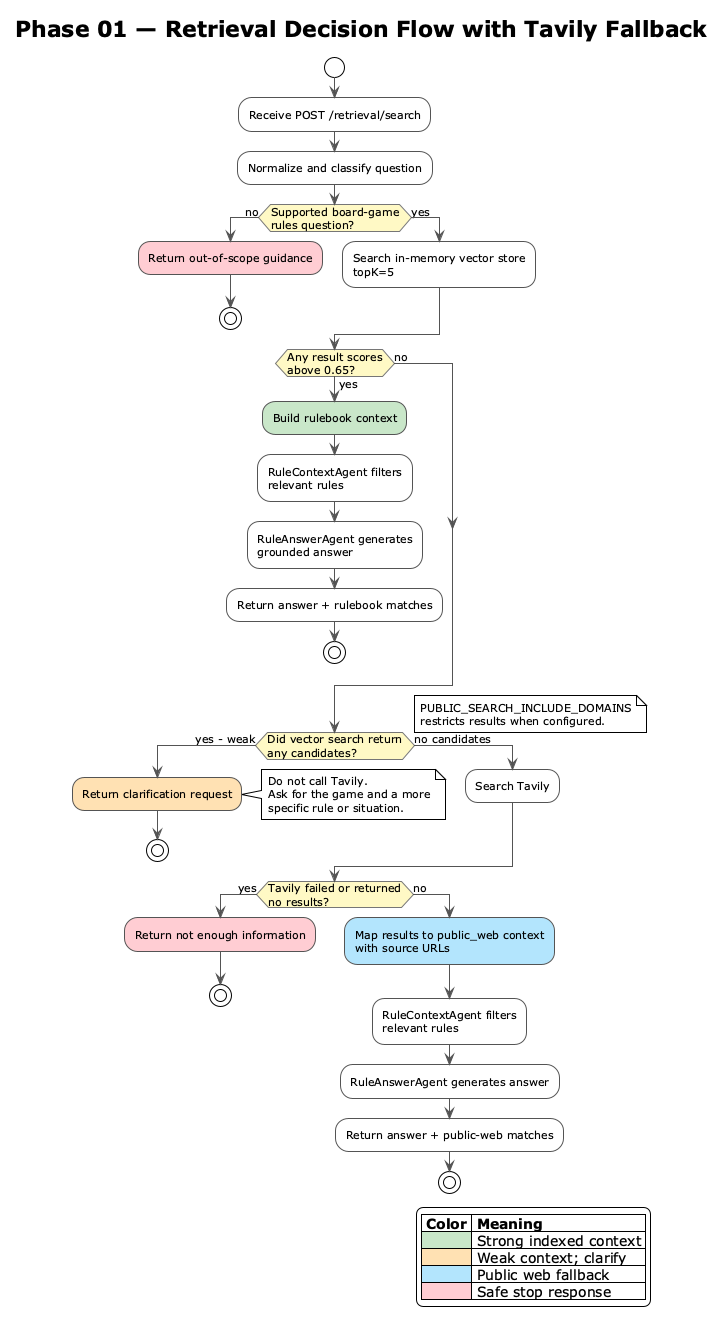

The diagram above was rendered by PlantUML. Its source (embedded in the PNG):
@startuml phase-01-retrieval-decision-flow
!theme plain
skinparam backgroundColor #FEFEFE
skinparam shadowing false
skinparam defaultFontSize 11
skinparam linetype polyline
skinparam nodesep 70
skinparam ranksep 55
skinparam activity {
  BackgroundColor #FFFFFF
  BorderColor #555555
  DiamondBackgroundColor #FFF9C4
  DiamondBorderColor #777777
  ArrowColor #555555
}

title Phase 01 — Retrieval Decision Flow with Tavily Fallback

start
:Receive POST /retrieval/search;
:Normalize and classify question;

if (Supported board-game\nrules question?) then (no)
  :Return out-of-scope guidance; <<#FFCDD2>>
  stop
else (yes)
  :Search in-memory vector store\ntopK=5;
endif

if (Any result scores\nabove 0.65?) then (yes)
  :Build rulebook context; <<#C8E6C9>>
  :RuleContextAgent filters\nrelevant rules;
  :RuleAnswerAgent generates\ngrounded answer;
  :Return answer + rulebook matches;
  stop
else (no)
endif

if (Did vector search return\nany candidates?) then (yes - weak)
  :Return clarification request; <<#FFE0B2>>
  note right
    Do not call Tavily.
    Ask for the game and a more
    specific rule or situation.
  end note
  stop
else (no candidates)
  :Search Tavily;
endif

note right
  PUBLIC_SEARCH_INCLUDE_DOMAINS
  restricts results when configured.
end note

if (Tavily failed or returned\nno results?) then (yes)
  :Return not enough information; <<#FFCDD2>>
  stop
else (no)
  :Map results to public_web context\nwith source URLs; <<#B3E5FC>>
  :RuleContextAgent filters\nrelevant rules;
  :RuleAnswerAgent generates answer;
  :Return answer + public-web matches;
  stop
endif

legend right
|= Color |= Meaning |
| <#C8E6C9> | Strong indexed context |
| <#FFE0B2> | Weak context; clarify |
| <#B3E5FC> | Public web fallback |
| <#FFCDD2> | Safe stop response |
endlegend

@enduml